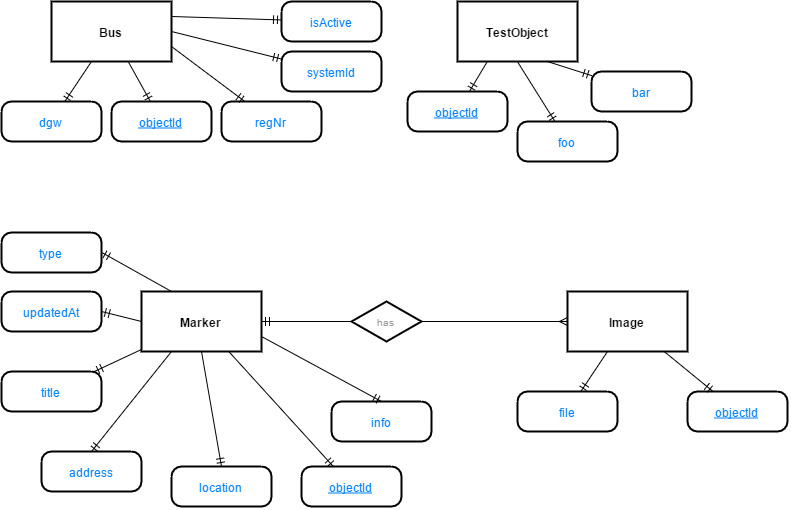

The diagram above was exported from draw.io. Its source (the exported page's mxGraphModel, read from the mxfile embedded in the PNG):
<mxGraphModel dx="1195" dy="650" grid="1" gridSize="10" guides="1" tooltips="1" connect="1" fold="1" page="1" pageScale="1" pageWidth="826" pageHeight="1169" background="#ffffff" math="0">
  <root>
    <mxCell id="0" style=";html=1;" />
    <mxCell id="1" style=";html=1;" parent="0" />
    <mxCell id="4" value="Marker" style="strokeWidth=2;shape=mxgraph.er.entity;fontColor=#000000;buttonStyle=rect;fillColor=#ffffff;buttonText=;fontStyle=1;html=1;" parent="1" vertex="1">
      <mxGeometry x="150" y="390" width="120" height="60" as="geometry" />
    </mxCell>
    <mxCell id="6" value="Image" style="strokeWidth=2;shape=mxgraph.er.entity;fontColor=#000000;buttonStyle=rect;fillColor=#ffffff;buttonText=;fontStyle=1;html=1;" parent="1" vertex="1">
      <mxGeometry x="576" y="390" width="120" height="60" as="geometry" />
    </mxCell>
    <mxCell id="9" value="has" style="strokeWidth=2;shape=mxgraph.er.has;buttonText=;fontSize=10;buttonStyle=rhombus;fontColor=#999999;fontStyle=0;html=1;" parent="1" vertex="1">
      <mxGeometry x="360" y="400" width="70" height="40" as="geometry" />
    </mxCell>
    <mxCell id="14" value="" style="edgeStyle=none;endArrow=ERmany;endFill=1;noEdgeStyle=1;html=1;" parent="1" source="9" target="6" edge="1">
      <mxGeometry width="100" height="100" relative="1" as="geometry">
        <mxPoint x="380" y="200" as="sourcePoint" />
        <mxPoint x="520" y="240" as="targetPoint" />
      </mxGeometry>
    </mxCell>
    <mxCell id="19" value="objectId" style="strokeWidth=2;shape=mxgraph.er.entity;fontColor=#007FFF;buttonStyle=round;fillColor=#ffffff;buttonText=;fontStyle=4;html=1;" parent="1" vertex="1">
      <mxGeometry x="310" y="565" width="100" height="40" as="geometry" />
    </mxCell>
    <mxCell id="20" value="title" style="strokeWidth=2;shape=mxgraph.er.entity;fontColor=#007FFF;buttonStyle=round;fillColor=#ffffff;buttonText=;html=1;" parent="1" vertex="1">
      <mxGeometry x="10" y="470" width="100" height="40" as="geometry" />
    </mxCell>
    <mxCell id="21" value="location" style="strokeWidth=2;shape=mxgraph.er.entity;fontColor=#007FFF;buttonStyle=round;fillColor=#ffffff;buttonText=;html=1;" parent="1" vertex="1">
      <mxGeometry x="180" y="565" width="100" height="40" as="geometry" />
    </mxCell>
    <mxCell id="22" value="objectId" style="strokeWidth=2;shape=mxgraph.er.entity;fontColor=#007FFF;buttonStyle=round;fillColor=#ffffff;buttonText=;fontStyle=4;html=1;" parent="1" vertex="1">
      <mxGeometry x="696" y="490" width="100" height="40" as="geometry" />
    </mxCell>
    <mxCell id="23" value="file" style="strokeWidth=2;shape=mxgraph.er.entity;fontColor=#007FFF;buttonStyle=round;fillColor=#ffffff;buttonText=;html=1;" parent="1" vertex="1">
      <mxGeometry x="526" y="490" width="100" height="40" as="geometry" />
    </mxCell>
    <mxCell id="54" value="" style="edgeStyle=none;endArrow=ERmandOne;html=1;" parent="1" source="6" target="22" edge="1">
      <mxGeometry width="100" height="100" relative="1" as="geometry">
        <mxPoint x="740" y="430" as="sourcePoint" />
        <mxPoint x="680.8165137614678" y="216.21739130434776" as="targetPoint" />
      </mxGeometry>
    </mxCell>
    <mxCell id="55" value="" style="edgeStyle=none;endArrow=ERmandOne;html=1;" parent="1" source="6" target="23" edge="1">
      <mxGeometry width="100" height="100" relative="1" as="geometry">
        <mxPoint x="520" y="470" as="sourcePoint" />
        <mxPoint x="731.5555555555557" y="500" as="targetPoint" />
      </mxGeometry>
    </mxCell>
    <mxCell id="56" value="" style="edgeStyle=none;endArrow=ERmandOne;html=1;" parent="1" source="4" target="19" edge="1">
      <mxGeometry width="100" height="100" relative="1" as="geometry">
        <mxPoint x="310" y="440" as="sourcePoint" />
        <mxPoint x="410" y="540" as="targetPoint" />
      </mxGeometry>
    </mxCell>
    <mxCell id="57" value="" style="endArrow=ERmandOne;html=1;rounded=1;" parent="1" source="4" target="20" edge="1">
      <mxGeometry width="100" height="100" relative="1" as="geometry">
        <mxPoint x="320" y="650" as="sourcePoint" />
        <mxPoint x="90" y="400" as="targetPoint" />
      </mxGeometry>
    </mxCell>
    <mxCell id="59" value="updatedAt" style="strokeWidth=2;shape=mxgraph.er.entity;fontColor=#007FFF;buttonStyle=round;fillColor=#ffffff;buttonText=;html=1;" vertex="1" parent="1">
      <mxGeometry x="10" y="390" width="100" height="40" as="geometry" />
    </mxCell>
    <mxCell id="61" value="" style="html=1;endArrow=ERmandOne;strokeColor=#000000;entryX=0.5;entryY=0;exitX=0.5;exitY=1;" edge="1" parent="1" source="4" target="21">
      <mxGeometry width="100" height="100" relative="1" as="geometry">
        <mxPoint x="230" y="510" as="sourcePoint" />
        <mxPoint x="110" y="10" as="targetPoint" />
      </mxGeometry>
    </mxCell>
    <mxCell id="62" value="" style="endArrow=ERmandOne;html=1;rounded=1;exitX=0;exitY=0.5;entryX=1;entryY=0.5;" edge="1" parent="1" source="4" target="59">
      <mxGeometry x="112.85714285714289" y="458" width="100" height="100" as="geometry">
        <mxPoint x="160" y="458" as="sourcePoint" />
        <mxPoint x="112.85714285714289" y="480" as="targetPoint" />
      </mxGeometry>
    </mxCell>
    <mxCell id="63" value="address" style="strokeWidth=2;shape=mxgraph.er.entity;fontColor=#007FFF;buttonStyle=round;fillColor=#ffffff;buttonText=;html=1;" vertex="1" parent="1">
      <mxGeometry x="50" y="550" width="100" height="40" as="geometry" />
    </mxCell>
    <mxCell id="64" value="" style="endArrow=ERmandOne;html=1;rounded=1;exitX=0.25;exitY=1;entryX=0.5;entryY=0;" edge="1" target="63" parent="1" source="4">
      <mxGeometry x="132.8571428571429" y="633" width="100" height="100" as="geometry">
        <mxPoint x="170" y="595" as="sourcePoint" />
        <mxPoint x="132.8571428571429" y="655" as="targetPoint" />
      </mxGeometry>
    </mxCell>
    <mxCell id="66" value="info" style="strokeWidth=2;shape=mxgraph.er.entity;fontColor=#007FFF;buttonStyle=round;fillColor=#ffffff;buttonText=;html=1;" vertex="1" parent="1">
      <mxGeometry x="340" y="500" width="100" height="40" as="geometry" />
    </mxCell>
    <mxCell id="67" value="" style="endArrow=ERmandOne;html=1;rounded=1;exitX=1;exitY=0.75;entryX=0.5;entryY=0;" edge="1" target="66" parent="1" source="4">
      <mxGeometry x="442.8571428571429" y="568" width="100" height="100" as="geometry">
        <mxPoint x="480" y="530" as="sourcePoint" />
        <mxPoint x="442.8571428571429" y="590" as="targetPoint" />
      </mxGeometry>
    </mxCell>
    <mxCell id="68" value="type" style="strokeWidth=2;shape=mxgraph.er.entity;fontColor=#007FFF;buttonStyle=round;fillColor=#ffffff;buttonText=;html=1;" vertex="1" parent="1">
      <mxGeometry x="10" y="331" width="100" height="40" as="geometry" />
    </mxCell>
    <mxCell id="69" value="" style="endArrow=ERmandOne;html=1;rounded=1;exitX=0.25;exitY=0;entryX=1;entryY=0.5;" edge="1" target="68" parent="1" source="4">
      <mxGeometry x="112.85714285714289" y="399" width="100" height="100" as="geometry">
        <mxPoint x="150" y="361" as="sourcePoint" />
        <mxPoint x="112.85714285714289" y="421" as="targetPoint" />
      </mxGeometry>
    </mxCell>
    <mxCell id="70" value="" style="html=1;endArrow=ERmandOne;strokeColor=#000000;exitX=0;exitY=0.5;entryX=1;entryY=0.5;" edge="1" parent="1" source="9" target="4">
      <mxGeometry width="100" height="100" relative="1" as="geometry">
        <mxPoint x="10" y="110" as="sourcePoint" />
        <mxPoint x="110" y="10" as="targetPoint" />
      </mxGeometry>
    </mxCell>
    <mxCell id="71" value="Bus" style="strokeWidth=2;shape=mxgraph.er.entity;fontColor=#000000;buttonStyle=rect;fillColor=#ffffff;buttonText=;fontStyle=1;html=1;" vertex="1" parent="1">
      <mxGeometry x="60" y="100" width="120" height="60" as="geometry" />
    </mxCell>
    <mxCell id="72" value="objectId" style="strokeWidth=2;shape=mxgraph.er.entity;fontColor=#007FFF;buttonStyle=round;fillColor=#ffffff;buttonText=;fontStyle=4;html=1;" vertex="1" parent="1">
      <mxGeometry x="120" y="200" width="100" height="40" as="geometry" />
    </mxCell>
    <mxCell id="73" value="dgw" style="strokeWidth=2;shape=mxgraph.er.entity;fontColor=#007FFF;buttonStyle=round;fillColor=#ffffff;buttonText=;html=1;" vertex="1" parent="1">
      <mxGeometry x="10" y="200" width="100" height="40" as="geometry" />
    </mxCell>
    <mxCell id="74" value="" style="edgeStyle=none;endArrow=ERmandOne;html=1;" edge="1" source="71" target="72" parent="1">
      <mxGeometry x="156.66666666666652" y="160" width="100" height="100" as="geometry">
        <mxPoint x="224" y="140" as="sourcePoint" />
        <mxPoint x="164.81651376146783" y="-73.78260869565224" as="targetPoint" />
      </mxGeometry>
    </mxCell>
    <mxCell id="75" value="" style="edgeStyle=none;endArrow=ERmandOne;html=1;" edge="1" source="71" target="73" parent="1">
      <mxGeometry x="73.33333333333326" y="160" width="100" height="100" as="geometry">
        <mxPoint x="4" y="180" as="sourcePoint" />
        <mxPoint x="215.55555555555566" y="210" as="targetPoint" />
      </mxGeometry>
    </mxCell>
    <mxCell id="76" value="regNr" style="strokeWidth=2;shape=mxgraph.er.entity;fontColor=#007FFF;buttonStyle=round;fillColor=#ffffff;buttonText=;html=1;" vertex="1" parent="1">
      <mxGeometry x="230" y="200" width="100" height="40" as="geometry" />
    </mxCell>
    <mxCell id="77" value="" style="edgeStyle=none;endArrow=ERmandOne;html=1;exitX=1;exitY=0.75;" edge="1" target="76" parent="1" source="71">
      <mxGeometry x="303.33333333333326" y="100" width="100" height="100" as="geometry">
        <mxPoint x="330" y="100" as="sourcePoint" />
        <mxPoint x="445.55555555555566" y="150" as="targetPoint" />
      </mxGeometry>
    </mxCell>
    <mxCell id="79" value="systemId" style="strokeWidth=2;shape=mxgraph.er.entity;fontColor=#007FFF;buttonStyle=round;fillColor=#ffffff;buttonText=;html=1;" vertex="1" parent="1">
      <mxGeometry x="290" y="150" width="100" height="40" as="geometry" />
    </mxCell>
    <mxCell id="80" value="" style="edgeStyle=none;endArrow=ERmandOne;html=1;exitX=1;exitY=0.5;" edge="1" target="79" parent="1" source="71">
      <mxGeometry x="403.33333333333326" y="60" width="100" height="100" as="geometry">
        <mxPoint x="430" y="60" as="sourcePoint" />
        <mxPoint x="545.5555555555557" y="110" as="targetPoint" />
      </mxGeometry>
    </mxCell>
    <mxCell id="81" value="isActive" style="strokeWidth=2;shape=mxgraph.er.entity;fontColor=#007FFF;buttonStyle=round;fillColor=#ffffff;buttonText=;html=1;" vertex="1" parent="1">
      <mxGeometry x="290" y="100" width="100" height="40" as="geometry" />
    </mxCell>
    <mxCell id="82" value="" style="edgeStyle=none;endArrow=ERmandOne;html=1;exitX=1;exitY=0.25;" edge="1" target="81" parent="1" source="71">
      <mxGeometry x="353.33333333333326" y="60" width="100" height="100" as="geometry">
        <mxPoint x="380" y="60" as="sourcePoint" />
        <mxPoint x="495.55555555555566" y="110" as="targetPoint" />
      </mxGeometry>
    </mxCell>
    <mxCell id="83" value="TestObject" style="strokeWidth=2;shape=mxgraph.er.entity;fontColor=#000000;buttonStyle=rect;fillColor=#ffffff;buttonText=;fontStyle=1;html=1;" vertex="1" parent="1">
      <mxGeometry x="466" y="100" width="120" height="60" as="geometry" />
    </mxCell>
    <mxCell id="84" value="objectId" style="strokeWidth=2;shape=mxgraph.er.entity;fontColor=#007FFF;buttonStyle=round;fillColor=#ffffff;buttonText=;fontStyle=4;html=1;" vertex="1" parent="1">
      <mxGeometry x="416" y="190" width="100" height="40" as="geometry" />
    </mxCell>
    <mxCell id="86" value="" style="edgeStyle=none;endArrow=ERmandOne;html=1;exitX=0.25;exitY=1;" edge="1" source="83" target="84" parent="1">
      <mxGeometry x="562.6666666666665" y="160" width="100" height="100" as="geometry">
        <mxPoint x="630" y="140" as="sourcePoint" />
        <mxPoint x="570.8165137614678" y="-73.78260869565224" as="targetPoint" />
      </mxGeometry>
    </mxCell>
    <mxCell id="88" value="foo" style="strokeWidth=2;shape=mxgraph.er.entity;fontColor=#007FFF;buttonStyle=round;fillColor=#ffffff;buttonText=;html=1;" vertex="1" parent="1">
      <mxGeometry x="526" y="220" width="100" height="40" as="geometry" />
    </mxCell>
    <mxCell id="89" value="" style="edgeStyle=none;endArrow=ERmandOne;html=1;exitX=0.5;exitY=1;" edge="1" source="83" target="88" parent="1">
      <mxGeometry x="709.3333333333333" y="100" width="100" height="100" as="geometry">
        <mxPoint x="736" y="100" as="sourcePoint" />
        <mxPoint x="851.5555555555557" y="150" as="targetPoint" />
      </mxGeometry>
    </mxCell>
    <mxCell id="90" value="bar" style="strokeWidth=2;shape=mxgraph.er.entity;fontColor=#007FFF;buttonStyle=round;fillColor=#ffffff;buttonText=;html=1;" vertex="1" parent="1">
      <mxGeometry x="600" y="170" width="100" height="40" as="geometry" />
    </mxCell>
    <mxCell id="91" value="" style="edgeStyle=none;endArrow=ERmandOne;html=1;exitX=0.75;exitY=1;" edge="1" source="83" target="90" parent="1">
      <mxGeometry x="809.3333333333333" y="60" width="100" height="100" as="geometry">
        <mxPoint x="836" y="60" as="sourcePoint" />
        <mxPoint x="951.5555555555557" y="110" as="targetPoint" />
      </mxGeometry>
    </mxCell>
  </root>
</mxGraphModel>